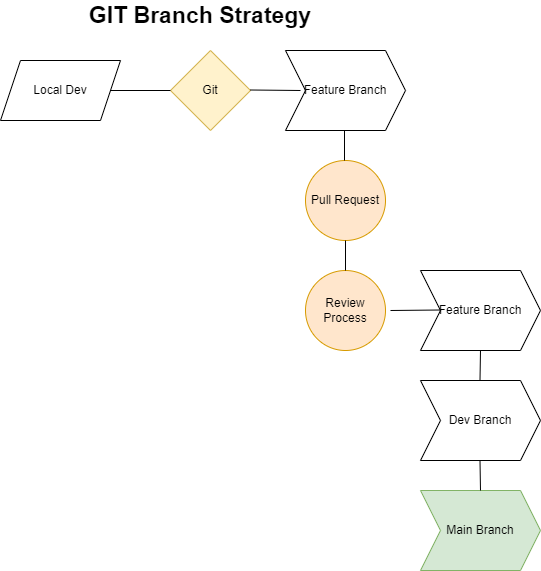

The diagram above was exported from draw.io. Its source (the exported page's mxGraphModel, read from the mxfile embedded in the PNG):
<mxGraphModel dx="1434" dy="746" grid="1" gridSize="10" guides="1" tooltips="1" connect="1" arrows="1" fold="1" page="1" pageScale="1" pageWidth="850" pageHeight="1100" math="0" shadow="0">
  <root>
    <mxCell id="0" />
    <mxCell id="1" parent="0" />
    <mxCell id="Yomj_dyHI4xUd8FdLp0P-1" value="Local Dev" style="shape=parallelogram;perimeter=parallelogramPerimeter;whiteSpace=wrap;html=1;fixedSize=1;" vertex="1" parent="1">
      <mxGeometry x="80" y="80" width="120" height="60" as="geometry" />
    </mxCell>
    <mxCell id="Yomj_dyHI4xUd8FdLp0P-2" value="Git" style="rhombus;whiteSpace=wrap;html=1;fillColor=#fff2cc;strokeColor=#d6b656;" vertex="1" parent="1">
      <mxGeometry x="250" y="70" width="80" height="80" as="geometry" />
    </mxCell>
    <mxCell id="Yomj_dyHI4xUd8FdLp0P-3" value="Feature Branch" style="shape=step;perimeter=stepPerimeter;whiteSpace=wrap;html=1;fixedSize=1;" vertex="1" parent="1">
      <mxGeometry x="365" y="70" width="120" height="80" as="geometry" />
    </mxCell>
    <mxCell id="Yomj_dyHI4xUd8FdLp0P-4" value="Pull Request" style="ellipse;whiteSpace=wrap;html=1;aspect=fixed;fillColor=#ffe6cc;strokeColor=#d79b00;" vertex="1" parent="1">
      <mxGeometry x="385" y="180" width="80" height="80" as="geometry" />
    </mxCell>
    <mxCell id="Yomj_dyHI4xUd8FdLp0P-5" value="Review Process" style="ellipse;whiteSpace=wrap;html=1;aspect=fixed;fillColor=#ffe6cc;strokeColor=#d79b00;" vertex="1" parent="1">
      <mxGeometry x="385" y="290" width="80" height="80" as="geometry" />
    </mxCell>
    <mxCell id="Yomj_dyHI4xUd8FdLp0P-6" value="Feature Branch" style="shape=step;perimeter=stepPerimeter;whiteSpace=wrap;html=1;fixedSize=1;" vertex="1" parent="1">
      <mxGeometry x="500" y="290" width="120" height="80" as="geometry" />
    </mxCell>
    <mxCell id="Yomj_dyHI4xUd8FdLp0P-7" value="Dev Branch" style="shape=step;perimeter=stepPerimeter;whiteSpace=wrap;html=1;fixedSize=1;" vertex="1" parent="1">
      <mxGeometry x="500" y="400" width="120" height="80" as="geometry" />
    </mxCell>
    <mxCell id="Yomj_dyHI4xUd8FdLp0P-8" value="Main Branch" style="shape=step;perimeter=stepPerimeter;whiteSpace=wrap;html=1;fixedSize=1;fillColor=#d5e8d4;strokeColor=#82b366;" vertex="1" parent="1">
      <mxGeometry x="500" y="510" width="120" height="80" as="geometry" />
    </mxCell>
    <mxCell id="Yomj_dyHI4xUd8FdLp0P-11" value="" style="endArrow=none;html=1;rounded=0;" edge="1" parent="1">
      <mxGeometry width="50" height="50" relative="1" as="geometry">
        <mxPoint x="190" y="110" as="sourcePoint" />
        <mxPoint x="250" y="110" as="targetPoint" />
      </mxGeometry>
    </mxCell>
    <mxCell id="Yomj_dyHI4xUd8FdLp0P-12" value="" style="endArrow=none;html=1;rounded=0;" edge="1" parent="1">
      <mxGeometry width="50" height="50" relative="1" as="geometry">
        <mxPoint x="330" y="109.5" as="sourcePoint" />
        <mxPoint x="380" y="110" as="targetPoint" />
      </mxGeometry>
    </mxCell>
    <mxCell id="Yomj_dyHI4xUd8FdLp0P-13" value="" style="endArrow=none;html=1;rounded=0;" edge="1" parent="1">
      <mxGeometry width="50" height="50" relative="1" as="geometry">
        <mxPoint x="424" y="180" as="sourcePoint" />
        <mxPoint x="424" y="150" as="targetPoint" />
      </mxGeometry>
    </mxCell>
    <mxCell id="Yomj_dyHI4xUd8FdLp0P-14" value="" style="endArrow=none;html=1;rounded=0;exitX=0.5;exitY=1;exitDx=0;exitDy=0;" edge="1" parent="1" source="Yomj_dyHI4xUd8FdLp0P-4">
      <mxGeometry width="50" height="50" relative="1" as="geometry">
        <mxPoint x="425" y="250" as="sourcePoint" />
        <mxPoint x="425" y="290" as="targetPoint" />
      </mxGeometry>
    </mxCell>
    <mxCell id="Yomj_dyHI4xUd8FdLp0P-15" value="" style="endArrow=none;html=1;rounded=0;" edge="1" parent="1">
      <mxGeometry width="50" height="50" relative="1" as="geometry">
        <mxPoint x="470" y="330" as="sourcePoint" />
        <mxPoint x="520" y="329.5" as="targetPoint" />
      </mxGeometry>
    </mxCell>
    <mxCell id="Yomj_dyHI4xUd8FdLp0P-16" value="" style="endArrow=none;html=1;rounded=0;" edge="1" parent="1">
      <mxGeometry width="50" height="50" relative="1" as="geometry">
        <mxPoint x="559.5" y="400" as="sourcePoint" />
        <mxPoint x="560" y="370" as="targetPoint" />
      </mxGeometry>
    </mxCell>
    <mxCell id="Yomj_dyHI4xUd8FdLp0P-17" value="" style="endArrow=none;html=1;rounded=0;" edge="1" parent="1">
      <mxGeometry width="50" height="50" relative="1" as="geometry">
        <mxPoint x="560" y="510" as="sourcePoint" />
        <mxPoint x="559.5" y="480" as="targetPoint" />
      </mxGeometry>
    </mxCell>
    <mxCell id="Yomj_dyHI4xUd8FdLp0P-18" value="GIT Branch Strategy" style="text;html=1;align=center;verticalAlign=middle;whiteSpace=wrap;rounded=0;fontStyle=1;fontSize=23;" vertex="1" parent="1">
      <mxGeometry x="130" y="20" width="300" height="30" as="geometry" />
    </mxCell>
  </root>
</mxGraphModel>